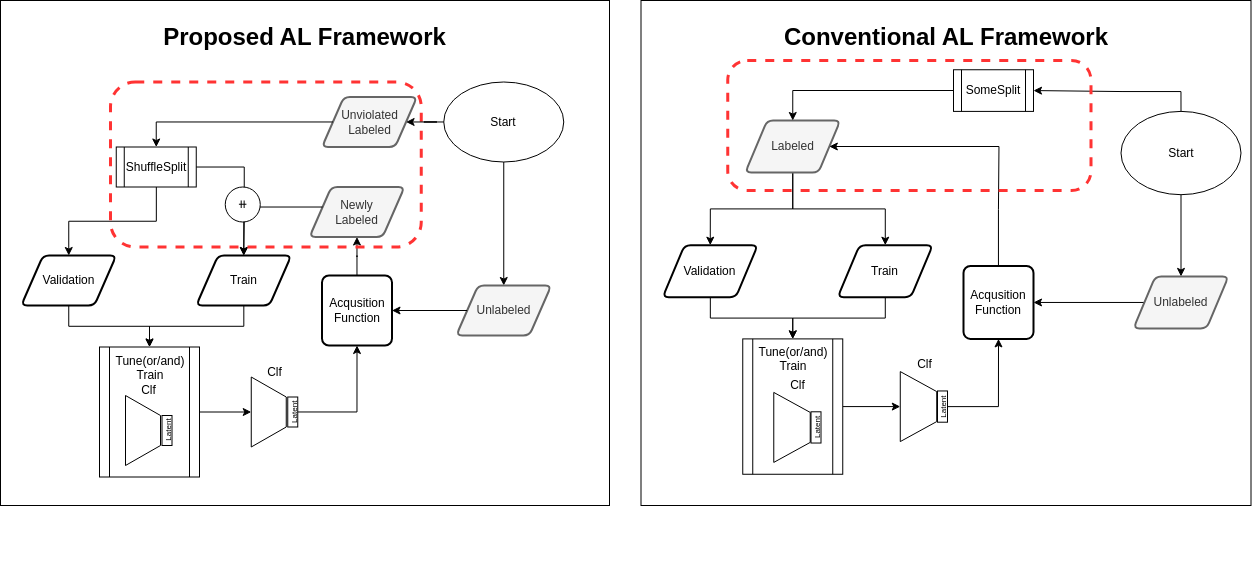

The diagram above was exported from draw.io. Its source (the exported page's mxGraphModel, read from the mxfile embedded in the PNG):
<mxGraphModel dx="1432" dy="752" grid="1" gridSize="10" guides="1" tooltips="1" connect="1" arrows="1" fold="1" page="1" pageScale="1" pageWidth="1654" pageHeight="1169" math="0" shadow="0">
  <root>
    <mxCell id="0" />
    <mxCell id="1" parent="0" />
    <mxCell id="SCRzYBZZ9FKD1o14Wbth-119" value="" style="group" parent="1" connectable="0" vertex="1">
      <mxGeometry x="129" y="50" width="629" height="555" as="geometry" />
    </mxCell>
    <mxCell id="WMvT0dWieGEjRC7-HjSZ-35" value="&lt;h1&gt;Proposed AL Framework&lt;/h1&gt;" style="rounded=0;whiteSpace=wrap;html=1;verticalAlign=top;align=center;" parent="SCRzYBZZ9FKD1o14Wbth-119" vertex="1">
      <mxGeometry y="-20" width="609" height="505" as="geometry" />
    </mxCell>
    <mxCell id="SCRzYBZZ9FKD1o14Wbth-47" value="Tune(or/and)&lt;br&gt;Train" style="shape=process;whiteSpace=wrap;html=1;backgroundOutline=1;verticalAlign=top;" parent="SCRzYBZZ9FKD1o14Wbth-119" vertex="1">
      <mxGeometry x="99" y="326.5" width="100" height="130" as="geometry" />
    </mxCell>
    <mxCell id="SCRzYBZZ9FKD1o14Wbth-68" value="" style="group" parent="SCRzYBZZ9FKD1o14Wbth-119" connectable="0" vertex="1">
      <mxGeometry x="20.75" y="66.5" width="608.25" height="488.5" as="geometry" />
    </mxCell>
    <mxCell id="WMvT0dWieGEjRC7-HjSZ-3" value="Unviolated&lt;br&gt;Labeled" style="shape=parallelogram;html=1;strokeWidth=2;perimeter=parallelogramPerimeter;whiteSpace=wrap;rounded=1;arcSize=12;size=0.23;fillColor=#f5f5f5;fontColor=#333333;strokeColor=#666666;" parent="SCRzYBZZ9FKD1o14Wbth-68" vertex="1">
      <mxGeometry x="300.75" y="10" width="95" height="50" as="geometry" />
    </mxCell>
    <mxCell id="WMvT0dWieGEjRC7-HjSZ-14" value="Acqusition&lt;br&gt;Function" style="rounded=1;whiteSpace=wrap;html=1;absoluteArcSize=1;arcSize=14;strokeWidth=2;" parent="SCRzYBZZ9FKD1o14Wbth-68" vertex="1">
      <mxGeometry x="300.75" y="188.5" width="70" height="70" as="geometry" />
    </mxCell>
    <mxCell id="SCRzYBZZ9FKD1o14Wbth-33" value="Newly&lt;br&gt;Labeled" style="shape=parallelogram;html=1;strokeWidth=2;perimeter=parallelogramPerimeter;whiteSpace=wrap;rounded=1;arcSize=12;size=0.23;fillColor=#f5f5f5;fontColor=#333333;strokeColor=#666666;" parent="SCRzYBZZ9FKD1o14Wbth-68" vertex="1">
      <mxGeometry x="288.25" y="100" width="95" height="50" as="geometry" />
    </mxCell>
    <mxCell id="SCRzYBZZ9FKD1o14Wbth-36" style="edgeStyle=orthogonalEdgeStyle;rounded=0;orthogonalLoop=1;jettySize=auto;html=1;" parent="SCRzYBZZ9FKD1o14Wbth-68" source="WMvT0dWieGEjRC7-HjSZ-14" target="SCRzYBZZ9FKD1o14Wbth-33" edge="1">
      <mxGeometry relative="1" as="geometry" />
    </mxCell>
    <mxCell id="SCRzYBZZ9FKD1o14Wbth-39" value="ShuffleSplit" style="shape=process;whiteSpace=wrap;html=1;backgroundOutline=1;" parent="SCRzYBZZ9FKD1o14Wbth-68" vertex="1">
      <mxGeometry x="95" y="60" width="80" height="40" as="geometry" />
    </mxCell>
    <mxCell id="SCRzYBZZ9FKD1o14Wbth-40" style="edgeStyle=orthogonalEdgeStyle;rounded=0;orthogonalLoop=1;jettySize=auto;html=1;" parent="SCRzYBZZ9FKD1o14Wbth-68" source="WMvT0dWieGEjRC7-HjSZ-3" target="SCRzYBZZ9FKD1o14Wbth-39" edge="1">
      <mxGeometry relative="1" as="geometry">
        <Array as="points">
          <mxPoint x="135" y="35" />
        </Array>
      </mxGeometry>
    </mxCell>
    <mxCell id="SCRzYBZZ9FKD1o14Wbth-41" value="Train" style="shape=parallelogram;html=1;strokeWidth=2;perimeter=parallelogramPerimeter;whiteSpace=wrap;rounded=1;arcSize=12;size=0.23;" parent="SCRzYBZZ9FKD1o14Wbth-68" vertex="1">
      <mxGeometry x="175" y="168.5" width="95" height="50" as="geometry" />
    </mxCell>
    <mxCell id="SCRzYBZZ9FKD1o14Wbth-46" style="edgeStyle=orthogonalEdgeStyle;rounded=0;orthogonalLoop=1;jettySize=auto;html=1;entryX=0.5;entryY=0;entryDx=0;entryDy=0;" parent="SCRzYBZZ9FKD1o14Wbth-68" source="SCRzYBZZ9FKD1o14Wbth-33" target="SCRzYBZZ9FKD1o14Wbth-41" edge="1">
      <mxGeometry relative="1" as="geometry">
        <Array as="points">
          <mxPoint x="222" y="120" />
        </Array>
      </mxGeometry>
    </mxCell>
    <mxCell id="SCRzYBZZ9FKD1o14Wbth-45" style="edgeStyle=orthogonalEdgeStyle;rounded=0;orthogonalLoop=1;jettySize=auto;html=1;entryX=0.5;entryY=0;entryDx=0;entryDy=0;" parent="SCRzYBZZ9FKD1o14Wbth-68" source="SCRzYBZZ9FKD1o14Wbth-39" target="SCRzYBZZ9FKD1o14Wbth-41" edge="1">
      <mxGeometry relative="1" as="geometry">
        <Array as="points">
          <mxPoint x="223" y="80" />
          <mxPoint x="223" y="134" />
        </Array>
      </mxGeometry>
    </mxCell>
    <mxCell id="SCRzYBZZ9FKD1o14Wbth-42" value="Validation" style="shape=parallelogram;html=1;strokeWidth=2;perimeter=parallelogramPerimeter;whiteSpace=wrap;rounded=1;arcSize=12;size=0.23;" parent="SCRzYBZZ9FKD1o14Wbth-68" vertex="1">
      <mxGeometry y="168.5" width="95" height="50" as="geometry" />
    </mxCell>
    <mxCell id="SCRzYBZZ9FKD1o14Wbth-43" style="edgeStyle=orthogonalEdgeStyle;rounded=0;orthogonalLoop=1;jettySize=auto;html=1;" parent="SCRzYBZZ9FKD1o14Wbth-68" source="SCRzYBZZ9FKD1o14Wbth-39" target="SCRzYBZZ9FKD1o14Wbth-42" edge="1">
      <mxGeometry relative="1" as="geometry" />
    </mxCell>
    <mxCell id="WMvT0dWieGEjRC7-HjSZ-65" value="⧺" style="ellipse;whiteSpace=wrap;html=1;aspect=fixed;" parent="SCRzYBZZ9FKD1o14Wbth-68" vertex="1">
      <mxGeometry x="204" y="100" width="35" height="35" as="geometry" />
    </mxCell>
    <mxCell id="SCRzYBZZ9FKD1o14Wbth-57" value="" style="group" parent="SCRzYBZZ9FKD1o14Wbth-68" connectable="0" vertex="1">
      <mxGeometry x="230" y="270" width="46.5" height="90" as="geometry" />
    </mxCell>
    <mxCell id="SCRzYBZZ9FKD1o14Wbth-58" value="Clf" style="text;html=1;align=center;verticalAlign=middle;resizable=0;points=[];autosize=1;strokeColor=none;fillColor=none;" parent="SCRzYBZZ9FKD1o14Wbth-57" vertex="1">
      <mxGeometry x="3.25" width="40" height="30" as="geometry" />
    </mxCell>
    <mxCell id="SCRzYBZZ9FKD1o14Wbth-59" value="" style="group" parent="SCRzYBZZ9FKD1o14Wbth-57" connectable="0" vertex="1">
      <mxGeometry y="20" width="46.5" height="70" as="geometry" />
    </mxCell>
    <mxCell id="SCRzYBZZ9FKD1o14Wbth-60" value="" style="shape=trapezoid;perimeter=trapezoidPerimeter;whiteSpace=wrap;html=1;fixedSize=1;rotation=90;fontStyle=4" parent="SCRzYBZZ9FKD1o14Wbth-59" vertex="1">
      <mxGeometry x="-17.5" y="17.5" width="70" height="35" as="geometry" />
    </mxCell>
    <mxCell id="SCRzYBZZ9FKD1o14Wbth-61" value="&lt;font style=&quot;font-size: 8px;&quot;&gt;Latent&lt;/font&gt;" style="rounded=0;whiteSpace=wrap;html=1;horizontal=0;align=center;verticalAlign=middle;" parent="SCRzYBZZ9FKD1o14Wbth-59" vertex="1">
      <mxGeometry x="36.5" y="20" width="10" height="30" as="geometry" />
    </mxCell>
    <mxCell id="SCRzYBZZ9FKD1o14Wbth-66" style="edgeStyle=orthogonalEdgeStyle;rounded=0;orthogonalLoop=1;jettySize=auto;html=1;entryX=0.5;entryY=1;entryDx=0;entryDy=0;" parent="SCRzYBZZ9FKD1o14Wbth-68" source="SCRzYBZZ9FKD1o14Wbth-61" target="WMvT0dWieGEjRC7-HjSZ-14" edge="1">
      <mxGeometry relative="1" as="geometry" />
    </mxCell>
    <mxCell id="SCRzYBZZ9FKD1o14Wbth-63" value="" style="group" parent="SCRzYBZZ9FKD1o14Wbth-68" connectable="0" vertex="1">
      <mxGeometry x="89.25" y="258.5" width="80" height="130" as="geometry" />
    </mxCell>
    <mxCell id="SCRzYBZZ9FKD1o14Wbth-51" value="" style="group" parent="SCRzYBZZ9FKD1o14Wbth-63" connectable="0" vertex="1">
      <mxGeometry x="15" y="30" width="46.5" height="90" as="geometry" />
    </mxCell>
    <mxCell id="WMvT0dWieGEjRC7-HjSZ-30" value="Clf" style="text;html=1;align=center;verticalAlign=middle;resizable=0;points=[];autosize=1;strokeColor=none;fillColor=none;" parent="SCRzYBZZ9FKD1o14Wbth-51" vertex="1">
      <mxGeometry x="3.25" width="40" height="30" as="geometry" />
    </mxCell>
    <mxCell id="SCRzYBZZ9FKD1o14Wbth-50" value="" style="group" parent="SCRzYBZZ9FKD1o14Wbth-51" connectable="0" vertex="1">
      <mxGeometry y="20" width="46.5" height="70" as="geometry" />
    </mxCell>
    <mxCell id="WMvT0dWieGEjRC7-HjSZ-29" value="" style="shape=trapezoid;perimeter=trapezoidPerimeter;whiteSpace=wrap;html=1;fixedSize=1;rotation=90;fontStyle=4" parent="SCRzYBZZ9FKD1o14Wbth-50" vertex="1">
      <mxGeometry x="-17.5" y="17.5" width="70" height="35" as="geometry" />
    </mxCell>
    <mxCell id="WMvT0dWieGEjRC7-HjSZ-37" value="&lt;font style=&quot;font-size: 8px;&quot;&gt;Latent&lt;/font&gt;" style="rounded=0;whiteSpace=wrap;html=1;horizontal=0;align=center;verticalAlign=middle;" parent="SCRzYBZZ9FKD1o14Wbth-50" vertex="1">
      <mxGeometry x="36.5" y="20" width="10" height="30" as="geometry" />
    </mxCell>
    <mxCell id="SCRzYBZZ9FKD1o14Wbth-115" value="" style="rounded=1;whiteSpace=wrap;html=1;dashed=1;strokeWidth=3;strokeColor=#FF3333;fillColor=none;" parent="SCRzYBZZ9FKD1o14Wbth-119" vertex="1">
      <mxGeometry x="110" y="61.5" width="310.75" height="165" as="geometry" />
    </mxCell>
    <mxCell id="SCRzYBZZ9FKD1o14Wbth-49" style="edgeStyle=orthogonalEdgeStyle;rounded=0;orthogonalLoop=1;jettySize=auto;html=1;" parent="SCRzYBZZ9FKD1o14Wbth-119" source="SCRzYBZZ9FKD1o14Wbth-41" target="SCRzYBZZ9FKD1o14Wbth-47" edge="1">
      <mxGeometry relative="1" as="geometry" />
    </mxCell>
    <mxCell id="SCRzYBZZ9FKD1o14Wbth-48" style="edgeStyle=orthogonalEdgeStyle;rounded=0;orthogonalLoop=1;jettySize=auto;html=1;" parent="SCRzYBZZ9FKD1o14Wbth-119" source="SCRzYBZZ9FKD1o14Wbth-42" target="SCRzYBZZ9FKD1o14Wbth-47" edge="1">
      <mxGeometry relative="1" as="geometry" />
    </mxCell>
    <mxCell id="SCRzYBZZ9FKD1o14Wbth-62" style="edgeStyle=orthogonalEdgeStyle;rounded=0;orthogonalLoop=1;jettySize=auto;html=1;" parent="SCRzYBZZ9FKD1o14Wbth-119" source="SCRzYBZZ9FKD1o14Wbth-47" target="SCRzYBZZ9FKD1o14Wbth-60" edge="1">
      <mxGeometry relative="1" as="geometry" />
    </mxCell>
    <mxCell id="SCRzYBZZ9FKD1o14Wbth-105" value="Start" style="ellipse;whiteSpace=wrap;html=1;" parent="SCRzYBZZ9FKD1o14Wbth-119" vertex="1">
      <mxGeometry x="443.25" y="61.5" width="120" height="80" as="geometry" />
    </mxCell>
    <mxCell id="SCRzYBZZ9FKD1o14Wbth-113" style="edgeStyle=orthogonalEdgeStyle;rounded=0;orthogonalLoop=1;jettySize=auto;html=1;" parent="SCRzYBZZ9FKD1o14Wbth-119" source="SCRzYBZZ9FKD1o14Wbth-105" target="SCRzYBZZ9FKD1o14Wbth-34" edge="1">
      <mxGeometry relative="1" as="geometry" />
    </mxCell>
    <mxCell id="SCRzYBZZ9FKD1o14Wbth-112" style="edgeStyle=orthogonalEdgeStyle;rounded=0;orthogonalLoop=1;jettySize=auto;html=1;" parent="SCRzYBZZ9FKD1o14Wbth-119" source="SCRzYBZZ9FKD1o14Wbth-105" target="WMvT0dWieGEjRC7-HjSZ-3" edge="1">
      <mxGeometry relative="1" as="geometry" />
    </mxCell>
    <mxCell id="SCRzYBZZ9FKD1o14Wbth-34" value="Unlabeled" style="shape=parallelogram;html=1;strokeWidth=2;perimeter=parallelogramPerimeter;whiteSpace=wrap;rounded=1;arcSize=12;size=0.23;fillColor=#f5f5f5;fontColor=#333333;strokeColor=#666666;" parent="SCRzYBZZ9FKD1o14Wbth-119" vertex="1">
      <mxGeometry x="455.75" y="265" width="95" height="50" as="geometry" />
    </mxCell>
    <mxCell id="SCRzYBZZ9FKD1o14Wbth-35" style="edgeStyle=orthogonalEdgeStyle;rounded=0;orthogonalLoop=1;jettySize=auto;html=1;" parent="SCRzYBZZ9FKD1o14Wbth-119" source="SCRzYBZZ9FKD1o14Wbth-34" target="WMvT0dWieGEjRC7-HjSZ-14" edge="1">
      <mxGeometry relative="1" as="geometry" />
    </mxCell>
    <mxCell id="SCRzYBZZ9FKD1o14Wbth-121" value="" style="group" parent="1" connectable="0" vertex="1">
      <mxGeometry x="769.5" y="30" width="610" height="505" as="geometry" />
    </mxCell>
    <mxCell id="SCRzYBZZ9FKD1o14Wbth-69" value="&lt;h1&gt;Conventional AL Framework&lt;/h1&gt;" style="rounded=0;whiteSpace=wrap;html=1;verticalAlign=top;align=center;" parent="SCRzYBZZ9FKD1o14Wbth-121" vertex="1">
      <mxGeometry width="610" height="505.00000000000006" as="geometry" />
    </mxCell>
    <mxCell id="eOECTviaUDxD15nv6Vo0-5" style="edgeStyle=orthogonalEdgeStyle;rounded=0;orthogonalLoop=1;jettySize=auto;html=1;entryX=0.5;entryY=0;entryDx=0;entryDy=0;" edge="1" parent="SCRzYBZZ9FKD1o14Wbth-121" source="SCRzYBZZ9FKD1o14Wbth-70" target="SCRzYBZZ9FKD1o14Wbth-81">
      <mxGeometry relative="1" as="geometry" />
    </mxCell>
    <mxCell id="eOECTviaUDxD15nv6Vo0-6" style="edgeStyle=orthogonalEdgeStyle;rounded=0;orthogonalLoop=1;jettySize=auto;html=1;" edge="1" parent="SCRzYBZZ9FKD1o14Wbth-121" source="SCRzYBZZ9FKD1o14Wbth-70" target="SCRzYBZZ9FKD1o14Wbth-78">
      <mxGeometry relative="1" as="geometry" />
    </mxCell>
    <mxCell id="SCRzYBZZ9FKD1o14Wbth-70" value="Labeled" style="shape=parallelogram;html=1;strokeWidth=2;perimeter=parallelogramPerimeter;whiteSpace=wrap;rounded=1;arcSize=12;size=0.23;fillColor=#f5f5f5;fontColor=#333333;strokeColor=#666666;" parent="SCRzYBZZ9FKD1o14Wbth-121" vertex="1">
      <mxGeometry x="104.25" y="120.00030927835051" width="95" height="52.0618556701031" as="geometry" />
    </mxCell>
    <mxCell id="SCRzYBZZ9FKD1o14Wbth-71" value="Acqusition&lt;br&gt;Function" style="rounded=1;whiteSpace=wrap;html=1;absoluteArcSize=1;arcSize=14;strokeWidth=2;" parent="SCRzYBZZ9FKD1o14Wbth-121" vertex="1">
      <mxGeometry x="322.5" y="265.5154639175258" width="70" height="72.88659793814433" as="geometry" />
    </mxCell>
    <mxCell id="SCRzYBZZ9FKD1o14Wbth-73" style="edgeStyle=orthogonalEdgeStyle;rounded=0;orthogonalLoop=1;jettySize=auto;html=1;" parent="SCRzYBZZ9FKD1o14Wbth-121" source="SCRzYBZZ9FKD1o14Wbth-71" target="SCRzYBZZ9FKD1o14Wbth-70" edge="1">
      <mxGeometry relative="1" as="geometry">
        <mxPoint x="357.5" y="225.4278350515464" as="targetPoint" />
        <Array as="points">
          <mxPoint x="358" y="209" />
          <mxPoint x="358" y="126" />
        </Array>
      </mxGeometry>
    </mxCell>
    <mxCell id="SCRzYBZZ9FKD1o14Wbth-74" style="edgeStyle=orthogonalEdgeStyle;rounded=0;orthogonalLoop=1;jettySize=auto;html=1;" parent="SCRzYBZZ9FKD1o14Wbth-121" source="SCRzYBZZ9FKD1o14Wbth-75" target="SCRzYBZZ9FKD1o14Wbth-71" edge="1">
      <mxGeometry relative="1" as="geometry" />
    </mxCell>
    <mxCell id="SCRzYBZZ9FKD1o14Wbth-75" value="Unlabeled" style="shape=parallelogram;html=1;strokeWidth=2;perimeter=parallelogramPerimeter;whiteSpace=wrap;rounded=1;arcSize=12;size=0.23;fillColor=#f5f5f5;fontColor=#333333;strokeColor=#666666;" parent="SCRzYBZZ9FKD1o14Wbth-121" vertex="1">
      <mxGeometry x="492.5" y="275.9278350515464" width="95" height="52.0618556701031" as="geometry" />
    </mxCell>
    <mxCell id="SCRzYBZZ9FKD1o14Wbth-78" value="Train" style="shape=parallelogram;html=1;strokeWidth=2;perimeter=parallelogramPerimeter;whiteSpace=wrap;rounded=1;arcSize=12;size=0.23;" parent="SCRzYBZZ9FKD1o14Wbth-121" vertex="1">
      <mxGeometry x="196.75" y="244.69072164948454" width="95" height="52.0618556701031" as="geometry" />
    </mxCell>
    <mxCell id="SCRzYBZZ9FKD1o14Wbth-96" style="edgeStyle=orthogonalEdgeStyle;rounded=0;orthogonalLoop=1;jettySize=auto;html=1;" parent="SCRzYBZZ9FKD1o14Wbth-121" source="SCRzYBZZ9FKD1o14Wbth-78" target="SCRzYBZZ9FKD1o14Wbth-90" edge="1">
      <mxGeometry relative="1" as="geometry" />
    </mxCell>
    <mxCell id="SCRzYBZZ9FKD1o14Wbth-81" value="Validation" style="shape=parallelogram;html=1;strokeWidth=2;perimeter=parallelogramPerimeter;whiteSpace=wrap;rounded=1;arcSize=12;size=0.23;" parent="SCRzYBZZ9FKD1o14Wbth-121" vertex="1">
      <mxGeometry x="21.75" y="244.69072164948454" width="95" height="52.0618556701031" as="geometry" />
    </mxCell>
    <mxCell id="SCRzYBZZ9FKD1o14Wbth-84" value="" style="group" parent="SCRzYBZZ9FKD1o14Wbth-121" connectable="0" vertex="1">
      <mxGeometry x="260" y="348.8144329896908" width="46.5" height="93.71134020618557" as="geometry" />
    </mxCell>
    <mxCell id="SCRzYBZZ9FKD1o14Wbth-85" value="Clf" style="text;html=1;align=center;verticalAlign=middle;resizable=0;points=[];autosize=1;strokeColor=none;fillColor=none;" parent="SCRzYBZZ9FKD1o14Wbth-84" vertex="1">
      <mxGeometry x="3.25" width="40" height="30" as="geometry" />
    </mxCell>
    <mxCell id="SCRzYBZZ9FKD1o14Wbth-86" value="" style="group" parent="SCRzYBZZ9FKD1o14Wbth-84" connectable="0" vertex="1">
      <mxGeometry y="20.824742268041238" width="46.5" height="72.88659793814433" as="geometry" />
    </mxCell>
    <mxCell id="SCRzYBZZ9FKD1o14Wbth-87" value="" style="shape=trapezoid;perimeter=trapezoidPerimeter;whiteSpace=wrap;html=1;fixedSize=1;rotation=90;fontStyle=4" parent="SCRzYBZZ9FKD1o14Wbth-86" vertex="1">
      <mxGeometry x="-17.5" y="18.221649484536083" width="70" height="36.44329896907217" as="geometry" />
    </mxCell>
    <mxCell id="SCRzYBZZ9FKD1o14Wbth-88" value="&lt;font style=&quot;font-size: 8px;&quot;&gt;Latent&lt;/font&gt;" style="rounded=0;whiteSpace=wrap;html=1;horizontal=0;align=center;verticalAlign=middle;" parent="SCRzYBZZ9FKD1o14Wbth-86" vertex="1">
      <mxGeometry x="36.5" y="20.824742268041238" width="10" height="31.23711340206186" as="geometry" />
    </mxCell>
    <mxCell id="SCRzYBZZ9FKD1o14Wbth-97" style="edgeStyle=orthogonalEdgeStyle;rounded=0;orthogonalLoop=1;jettySize=auto;html=1;" parent="SCRzYBZZ9FKD1o14Wbth-121" source="SCRzYBZZ9FKD1o14Wbth-81" target="SCRzYBZZ9FKD1o14Wbth-90" edge="1">
      <mxGeometry relative="1" as="geometry" />
    </mxCell>
    <mxCell id="SCRzYBZZ9FKD1o14Wbth-98" style="edgeStyle=orthogonalEdgeStyle;rounded=0;orthogonalLoop=1;jettySize=auto;html=1;" parent="SCRzYBZZ9FKD1o14Wbth-121" source="SCRzYBZZ9FKD1o14Wbth-90" target="SCRzYBZZ9FKD1o14Wbth-87" edge="1">
      <mxGeometry relative="1" as="geometry" />
    </mxCell>
    <mxCell id="SCRzYBZZ9FKD1o14Wbth-99" style="edgeStyle=orthogonalEdgeStyle;rounded=0;orthogonalLoop=1;jettySize=auto;html=1;entryX=0.5;entryY=1;entryDx=0;entryDy=0;" parent="SCRzYBZZ9FKD1o14Wbth-121" source="SCRzYBZZ9FKD1o14Wbth-88" target="SCRzYBZZ9FKD1o14Wbth-71" edge="1">
      <mxGeometry relative="1" as="geometry" />
    </mxCell>
    <mxCell id="SCRzYBZZ9FKD1o14Wbth-90" value="Tune(or/and)&lt;br&gt;Train" style="shape=process;whiteSpace=wrap;html=1;backgroundOutline=1;verticalAlign=top;" parent="SCRzYBZZ9FKD1o14Wbth-121" vertex="1">
      <mxGeometry x="101.75" y="338.4020618556701" width="100" height="135.36082474226805" as="geometry" />
    </mxCell>
    <mxCell id="SCRzYBZZ9FKD1o14Wbth-89" value="" style="group" parent="SCRzYBZZ9FKD1o14Wbth-121" connectable="0" vertex="1">
      <mxGeometry x="118.5" y="338.4020618556701" width="93.25" height="135.36082474226805" as="geometry" />
    </mxCell>
    <mxCell id="SCRzYBZZ9FKD1o14Wbth-91" value="" style="group" parent="SCRzYBZZ9FKD1o14Wbth-89" connectable="0" vertex="1">
      <mxGeometry x="15" y="31.23711340206186" width="78.25" height="104.1237113402062" as="geometry" />
    </mxCell>
    <mxCell id="SCRzYBZZ9FKD1o14Wbth-92" value="Clf" style="text;html=1;align=center;verticalAlign=middle;resizable=0;points=[];autosize=1;strokeColor=none;fillColor=none;" parent="SCRzYBZZ9FKD1o14Wbth-91" vertex="1">
      <mxGeometry x="3.25" width="40" height="30" as="geometry" />
    </mxCell>
    <mxCell id="SCRzYBZZ9FKD1o14Wbth-93" value="" style="group" parent="SCRzYBZZ9FKD1o14Wbth-91" connectable="0" vertex="1">
      <mxGeometry y="20.824742268041238" width="78.25" height="83.29896907216495" as="geometry" />
    </mxCell>
    <mxCell id="SCRzYBZZ9FKD1o14Wbth-94" value="" style="shape=trapezoid;perimeter=trapezoidPerimeter;whiteSpace=wrap;html=1;fixedSize=1;rotation=90;fontStyle=4" parent="SCRzYBZZ9FKD1o14Wbth-93" vertex="1">
      <mxGeometry x="-17.5" y="18.221649484536083" width="70" height="36.44329896907217" as="geometry" />
    </mxCell>
    <mxCell id="SCRzYBZZ9FKD1o14Wbth-95" value="&lt;font style=&quot;font-size: 8px;&quot;&gt;Latent&lt;/font&gt;" style="rounded=0;whiteSpace=wrap;html=1;horizontal=0;align=center;verticalAlign=middle;" parent="SCRzYBZZ9FKD1o14Wbth-93" vertex="1">
      <mxGeometry x="36.5" y="20.824742268041238" width="10" height="31.23711340206186" as="geometry" />
    </mxCell>
    <mxCell id="SCRzYBZZ9FKD1o14Wbth-107" style="edgeStyle=orthogonalEdgeStyle;rounded=0;orthogonalLoop=1;jettySize=auto;html=1;" parent="SCRzYBZZ9FKD1o14Wbth-121" source="SCRzYBZZ9FKD1o14Wbth-106" target="SCRzYBZZ9FKD1o14Wbth-75" edge="1">
      <mxGeometry relative="1" as="geometry" />
    </mxCell>
    <mxCell id="eOECTviaUDxD15nv6Vo0-2" style="edgeStyle=orthogonalEdgeStyle;rounded=0;orthogonalLoop=1;jettySize=auto;html=1;entryX=1;entryY=0.5;entryDx=0;entryDy=0;" edge="1" parent="SCRzYBZZ9FKD1o14Wbth-121" source="SCRzYBZZ9FKD1o14Wbth-106" target="eOECTviaUDxD15nv6Vo0-1">
      <mxGeometry relative="1" as="geometry">
        <Array as="points">
          <mxPoint x="540" y="91" />
          <mxPoint x="481" y="91" />
        </Array>
      </mxGeometry>
    </mxCell>
    <mxCell id="SCRzYBZZ9FKD1o14Wbth-106" value="Start" style="ellipse;whiteSpace=wrap;html=1;" parent="SCRzYBZZ9FKD1o14Wbth-121" vertex="1">
      <mxGeometry x="480" y="110.8917525773196" width="120" height="83.29896907216495" as="geometry" />
    </mxCell>
    <mxCell id="eOECTviaUDxD15nv6Vo0-3" style="edgeStyle=orthogonalEdgeStyle;rounded=0;orthogonalLoop=1;jettySize=auto;html=1;entryX=0.5;entryY=0;entryDx=0;entryDy=0;" edge="1" parent="SCRzYBZZ9FKD1o14Wbth-121" source="eOECTviaUDxD15nv6Vo0-1" target="SCRzYBZZ9FKD1o14Wbth-70">
      <mxGeometry relative="1" as="geometry" />
    </mxCell>
    <mxCell id="eOECTviaUDxD15nv6Vo0-1" value="SomeSplit" style="shape=process;whiteSpace=wrap;html=1;backgroundOutline=1;" vertex="1" parent="SCRzYBZZ9FKD1o14Wbth-121">
      <mxGeometry x="312.5" y="69.24649484536083" width="80" height="41.649484536082475" as="geometry" />
    </mxCell>
    <mxCell id="SCRzYBZZ9FKD1o14Wbth-109" value="" style="rounded=1;whiteSpace=wrap;html=1;dashed=1;strokeWidth=3;strokeColor=#FF3333;fillColor=none;" parent="SCRzYBZZ9FKD1o14Wbth-121" vertex="1">
      <mxGeometry x="86.75" y="60" width="363.25" height="130" as="geometry" />
    </mxCell>
  </root>
</mxGraphModel>